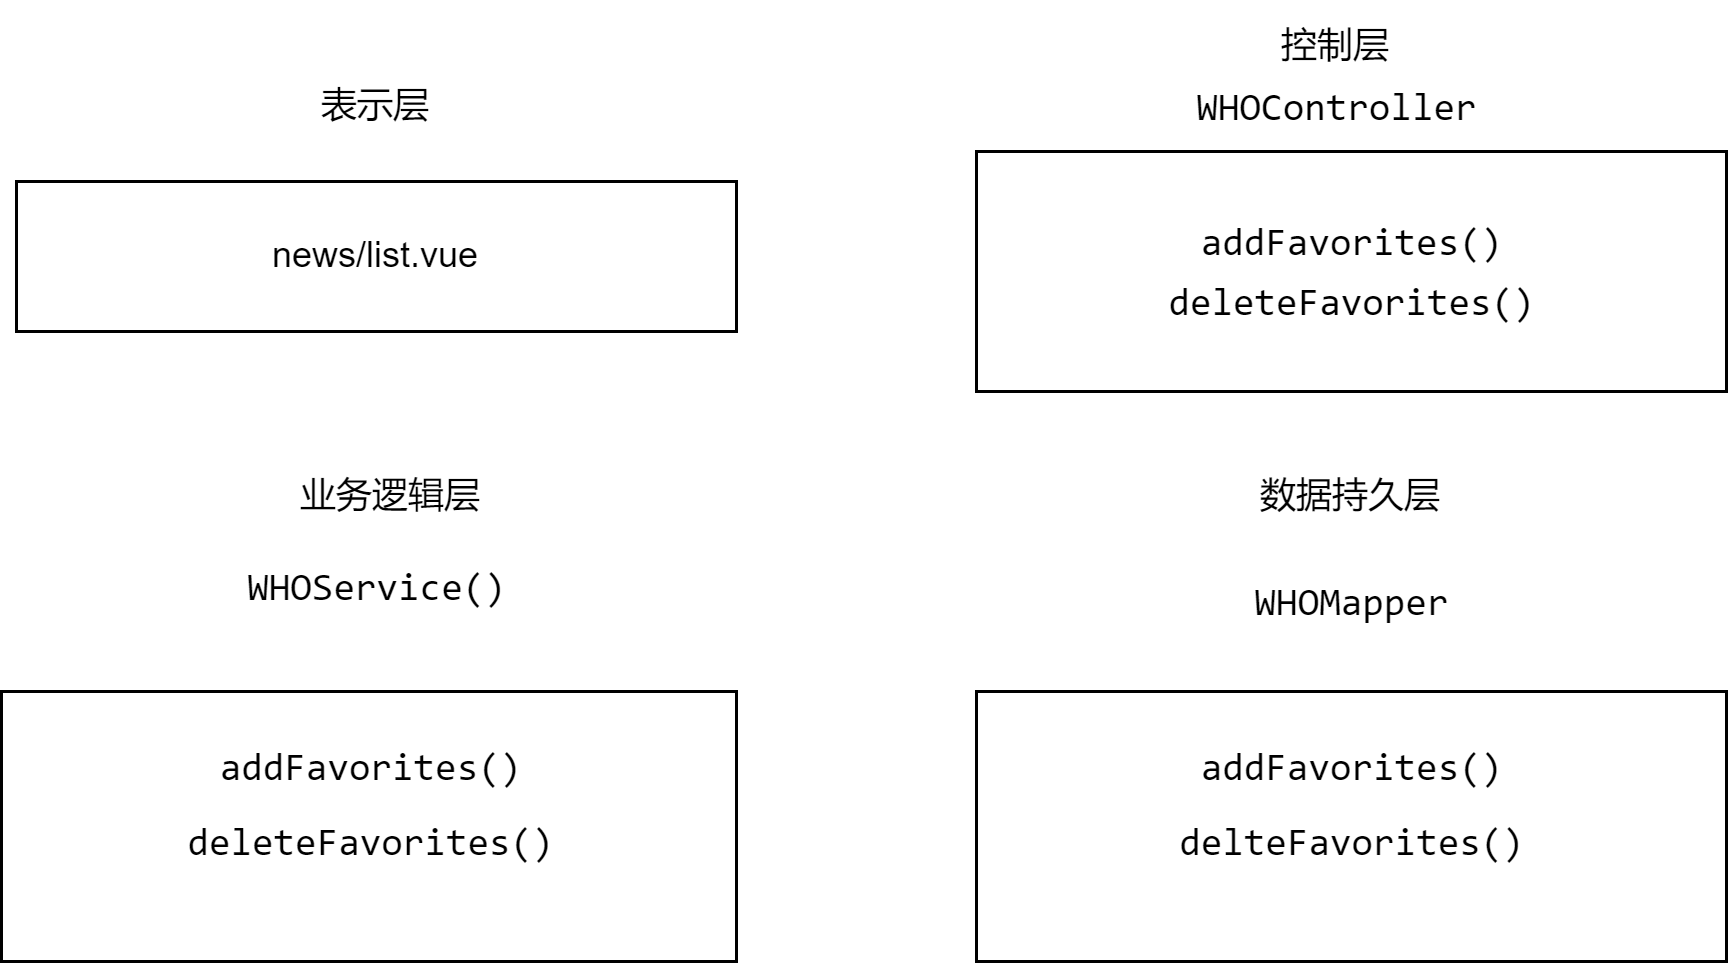

The diagram above was exported from draw.io. Its source (the exported page's mxGraphModel, read from the mxfile embedded in the PNG):
<mxGraphModel dx="1004" dy="439" grid="1" gridSize="10" guides="1" tooltips="1" connect="1" arrows="1" fold="1" page="1" pageScale="1" pageWidth="827" pageHeight="1169" math="0" shadow="0">
  <root>
    <mxCell id="0" />
    <mxCell id="1" parent="0" />
    <mxCell id="l56TzXwd1oCjbUrEEm-K-1" value="news/list.vue" style="rounded=0;whiteSpace=wrap;html=1;" parent="1" vertex="1">
      <mxGeometry x="110" y="130" width="240" height="50" as="geometry" />
    </mxCell>
    <mxCell id="l56TzXwd1oCjbUrEEm-K-2" value="表示层" style="text;html=1;strokeColor=none;fillColor=none;align=center;verticalAlign=middle;whiteSpace=wrap;rounded=0;" parent="1" vertex="1">
      <mxGeometry x="200" y="90" width="60" height="30" as="geometry" />
    </mxCell>
    <mxCell id="l56TzXwd1oCjbUrEEm-K-3" value="&lt;pre style=&quot;border-color: var(--border-color); background-color: rgb(255, 255, 255); font-family: Consolas; font-size: 9.8pt;&quot;&gt;&lt;br&gt;&lt;/pre&gt;" style="rounded=0;whiteSpace=wrap;html=1;" parent="1" vertex="1">
      <mxGeometry x="430" y="120" width="250" height="80" as="geometry" />
    </mxCell>
    <mxCell id="l56TzXwd1oCjbUrEEm-K-4" value="控制层" style="text;html=1;strokeColor=none;fillColor=none;align=center;verticalAlign=middle;whiteSpace=wrap;rounded=0;" parent="1" vertex="1">
      <mxGeometry x="520" y="70" width="60" height="30" as="geometry" />
    </mxCell>
    <mxCell id="l56TzXwd1oCjbUrEEm-K-5" value="&lt;pre style=&quot;background-color: rgb(255, 255, 255); font-family: Consolas; font-size: 9.8pt;&quot;&gt;&lt;pre style=&quot;font-family: Consolas; font-size: 9.8pt;&quot;&gt;WHOController&lt;/pre&gt;&lt;/pre&gt;" style="text;html=1;align=center;verticalAlign=middle;resizable=0;points=[];autosize=1;strokeColor=none;fillColor=none;" parent="1" vertex="1">
      <mxGeometry x="490" y="75" width="120" height="60" as="geometry" />
    </mxCell>
    <mxCell id="l56TzXwd1oCjbUrEEm-K-6" value="业务逻辑层" style="text;html=1;strokeColor=none;fillColor=none;align=center;verticalAlign=middle;whiteSpace=wrap;rounded=0;" parent="1" vertex="1">
      <mxGeometry x="200" y="220" width="70" height="30" as="geometry" />
    </mxCell>
    <mxCell id="l56TzXwd1oCjbUrEEm-K-7" value="&lt;pre style=&quot;background-color: rgb(255, 255, 255); font-family: Consolas; font-size: 9.8pt;&quot;&gt;&lt;pre style=&quot;font-family: Consolas; font-size: 9.8pt;&quot;&gt;WHOService()&lt;/pre&gt;&lt;/pre&gt;" style="text;html=1;align=center;verticalAlign=middle;resizable=0;points=[];autosize=1;strokeColor=none;fillColor=none;" parent="1" vertex="1">
      <mxGeometry x="175" y="235" width="110" height="60" as="geometry" />
    </mxCell>
    <mxCell id="l56TzXwd1oCjbUrEEm-K-8" value="数据持久层" style="text;html=1;strokeColor=none;fillColor=none;align=center;verticalAlign=middle;whiteSpace=wrap;rounded=0;" parent="1" vertex="1">
      <mxGeometry x="520" y="220" width="70" height="30" as="geometry" />
    </mxCell>
    <mxCell id="l56TzXwd1oCjbUrEEm-K-9" value="&lt;pre style=&quot;background-color: rgb(255, 255, 255); font-family: Consolas; font-size: 9.8pt;&quot;&gt;&lt;pre style=&quot;font-family: Consolas; font-size: 9.8pt;&quot;&gt;&lt;span style=&quot;font-size: 9.8pt; white-space: nowrap;&quot;&gt;WHOMapper&lt;/span&gt;&lt;br&gt;&lt;/pre&gt;&lt;/pre&gt;" style="text;html=1;align=center;verticalAlign=middle;resizable=0;points=[];autosize=1;strokeColor=none;fillColor=none;" parent="1" vertex="1">
      <mxGeometry x="510" y="240" width="90" height="60" as="geometry" />
    </mxCell>
    <mxCell id="l56TzXwd1oCjbUrEEm-K-10" value="" style="rounded=0;whiteSpace=wrap;html=1;" parent="1" vertex="1">
      <mxGeometry x="430" y="300" width="250" height="90" as="geometry" />
    </mxCell>
    <mxCell id="l56TzXwd1oCjbUrEEm-K-11" value="&lt;pre style=&quot;background-color: rgb(255, 255, 255); font-family: Consolas; font-size: 9.8pt;&quot;&gt;&lt;pre style=&quot;font-family: Consolas; font-size: 9.8pt;&quot;&gt;&lt;br&gt;&lt;/pre&gt;&lt;/pre&gt;" style="text;html=1;align=center;verticalAlign=middle;resizable=0;points=[];autosize=1;strokeColor=none;fillColor=none;" parent="1" vertex="1">
      <mxGeometry x="545" y="110" width="20" height="60" as="geometry" />
    </mxCell>
    <mxCell id="l56TzXwd1oCjbUrEEm-K-12" value="&lt;pre style=&quot;background-color: rgb(255, 255, 255); font-family: Consolas; font-size: 9.8pt;&quot;&gt;&lt;pre style=&quot;font-family: Consolas; font-size: 9.8pt;&quot;&gt;addFavorites()&lt;/pre&gt;&lt;/pre&gt;" style="text;html=1;align=center;verticalAlign=middle;resizable=0;points=[];autosize=1;strokeColor=none;fillColor=none;" parent="1" vertex="1">
      <mxGeometry x="495" y="120" width="120" height="60" as="geometry" />
    </mxCell>
    <mxCell id="l56TzXwd1oCjbUrEEm-K-13" value="&lt;pre style=&quot;border-color: var(--border-color); background-color: rgb(255, 255, 255); font-family: Consolas; font-size: 9.8pt;&quot;&gt;&lt;br&gt;&lt;/pre&gt;" style="rounded=0;whiteSpace=wrap;html=1;" parent="1" vertex="1">
      <mxGeometry x="105" y="300" width="245" height="90" as="geometry" />
    </mxCell>
    <mxCell id="l56TzXwd1oCjbUrEEm-K-16" value="&lt;pre style=&quot;background-color: rgb(255, 255, 255); font-family: Consolas; font-size: 9.8pt;&quot;&gt;&lt;pre style=&quot;font-family: Consolas; font-size: 9.8pt;&quot;&gt;deleteFavorites()&lt;/pre&gt;&lt;/pre&gt;" style="text;html=1;align=center;verticalAlign=middle;resizable=0;points=[];autosize=1;strokeColor=none;fillColor=none;" parent="1" vertex="1">
      <mxGeometry x="480" y="140" width="150" height="60" as="geometry" />
    </mxCell>
    <mxCell id="l56TzXwd1oCjbUrEEm-K-17" value="&lt;pre style=&quot;background-color: rgb(255, 255, 255); font-family: Consolas; font-size: 9.8pt;&quot;&gt;&lt;pre style=&quot;font-family: Consolas; font-size: 9.8pt;&quot;&gt;deleteFavorites()&lt;/pre&gt;&lt;/pre&gt;" style="text;html=1;align=center;verticalAlign=middle;resizable=0;points=[];autosize=1;strokeColor=none;fillColor=none;" parent="1" vertex="1">
      <mxGeometry x="152.5" y="320" width="150" height="60" as="geometry" />
    </mxCell>
    <mxCell id="l56TzXwd1oCjbUrEEm-K-18" value="&lt;pre style=&quot;background-color: rgb(255, 255, 255); font-family: Consolas; font-size: 9.8pt;&quot;&gt;&lt;pre style=&quot;font-family: Consolas; font-size: 9.8pt;&quot;&gt;addFavorites()&lt;/pre&gt;&lt;/pre&gt;" style="text;html=1;align=center;verticalAlign=middle;resizable=0;points=[];autosize=1;strokeColor=none;fillColor=none;" parent="1" vertex="1">
      <mxGeometry x="167.5" y="295" width="120" height="60" as="geometry" />
    </mxCell>
    <mxCell id="l56TzXwd1oCjbUrEEm-K-19" value="&lt;pre style=&quot;background-color: rgb(255, 255, 255); font-family: Consolas; font-size: 9.8pt;&quot;&gt;&lt;pre style=&quot;font-family: Consolas; font-size: 9.8pt;&quot;&gt;addFavorites()&lt;/pre&gt;&lt;/pre&gt;" style="text;html=1;align=center;verticalAlign=middle;resizable=0;points=[];autosize=1;strokeColor=none;fillColor=none;" parent="1" vertex="1">
      <mxGeometry x="495" y="295" width="120" height="60" as="geometry" />
    </mxCell>
    <mxCell id="l56TzXwd1oCjbUrEEm-K-20" value="&lt;pre style=&quot;background-color: rgb(255, 255, 255); font-family: Consolas; font-size: 9.8pt;&quot;&gt;&lt;pre style=&quot;font-family: Consolas; font-size: 9.8pt;&quot;&gt;delteFavorites()&lt;/pre&gt;&lt;/pre&gt;" style="text;html=1;align=center;verticalAlign=middle;resizable=0;points=[];autosize=1;strokeColor=none;fillColor=none;" parent="1" vertex="1">
      <mxGeometry x="485" y="320" width="140" height="60" as="geometry" />
    </mxCell>
  </root>
</mxGraphModel>